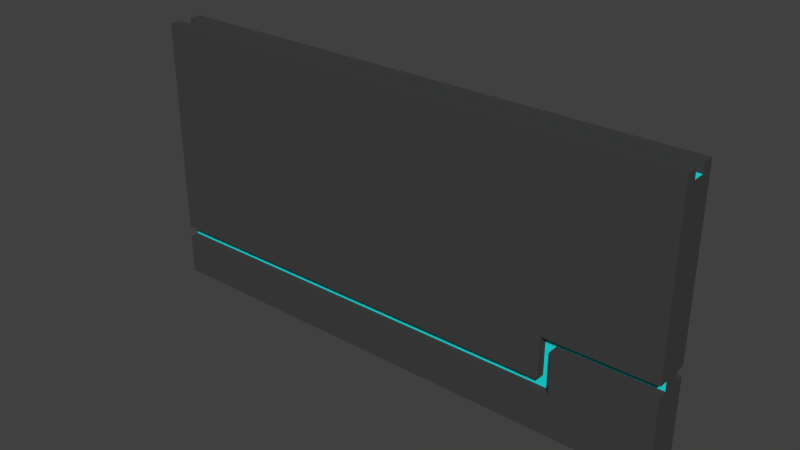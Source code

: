 # Source: simpleWall.blend  (saved by Blender 2.75.0; exported with 4.5.12 LTS)
import bpy
from mathutils import Matrix  # noqa: F401  (used for matrix-valued properties, if any)

bpy.ops.wm.read_factory_settings(use_empty=True)
scene = bpy.context.scene
scene.name = 'Scene'

# ---- collections
col_collection_1 = bpy.data.collections.new('Collection 1'); scene.collection.children.link(col_collection_1)

# ---- materials (node trees are filled in below, after node groups)
mat_simplewallbase = bpy.data.materials.new('SimpleWallBase')
mat_simplewallbase.alpha_threshold = 0.0
mat_simplewallbase.use_transparent_shadow = False
mat_simplewallbase.diffuse_color = (0.05497, 0.05497, 0.05497, 1.0)
mat_simplewallbase.roughness = 0.5
mat_simplewallbase.line_color = (0.0, 0.0, 0.0, 1.0)
mat_simlpewalllights = bpy.data.materials.new('SimlpeWallLights')
mat_simlpewalllights.alpha_threshold = 0.0
mat_simlpewalllights.use_transparent_shadow = False
mat_simlpewalllights.diffuse_color = (0.01357, 0.8, 0.8, 1.0)
mat_simlpewalllights.roughness = 0.5

# ---- material node trees

# ---- world
world_world = bpy.data.worlds.new('World'); scene.world = world_world
world_world.color = (0.05088, 0.05088, 0.05088)
world_world.use_sun_shadow = False
world_world.sun_shadow_jitter_overblur = 0.0
world_world.cycles.sampling_method = 'MANUAL'
world_world.cycles.sample_map_resolution = 256

# ---- meshes
me_cube = bpy.data.meshes.new('Cube')
me_cube.from_pydata([(3.0, 0.2, 0.0), (3.0, -0.2, 0.0), (-3.0, -0.2, 0.0), (-3.0, 0.2, 0.0), (3.0, 0.2, 3.0), (3.0, -0.2, 3.0), (-3.0, -0.2, 3.0), (-3.0, 0.2, 3.0), (3.0, 0.2, 0.45), (3.0, -0.2, 0.45), (-3.0, -0.2, 0.45), (-3.0, 0.2, 0.45), (3.0, 0.2, 0.5775), (3.0, -0.2, 0.5775), (-3.0, -0.2, 0.5775), (-3.0, 0.2, 0.5775), (1.8, 0.2, 0.0), (1.8, -0.2, 0.0), (1.8, 0.2, 3.0), (1.8, -0.2, 3.0), (1.8, 0.2, 0.45), (1.8, -0.2, 0.45), (1.8, 0.2, 0.5775), (1.8, -0.2, 0.5775), (1.92, 0.2, 0.0), (1.92, -0.2, 0.0), (1.92, 0.2, 3.0), (1.92, -0.2, 3.0), (1.92, 0.2, 0.45), (1.92, -0.2, 0.45), (1.92, 0.2, 0.5775), (1.92, -0.2, 0.5775), (3.0, 0.2, 0.9409), (3.0, -0.2, 0.9409), (-3.0, -0.2, 0.9409), (-3.0, 0.2, 0.9409), (1.8, 0.2, 0.9409), (1.8, -0.2, 0.9409), (1.92, -0.2, 0.9409), (1.92, 0.2, 0.9409), (3.0, 0.2, 1.044), (3.0, -0.2, 1.044), (-3.0, -0.2, 1.044), (-3.0, 0.2, 1.044), (1.8, 0.2, 1.044), (1.92, 0.2, 1.044), (1.8, -0.2, 1.044), (1.92, -0.2, 1.044), (1.8, -0.1, 0.45), (-3.0, -0.1, 0.45), (-3.0, -0.1, 0.5775), (1.8, -0.1, 0.5775), (1.92, -0.1, 0.45), (1.92, -0.1, 0.5775), (1.8, -0.1, 0.9409), (1.92, -0.1, 0.9409), (1.8, -0.1, 1.044), (1.92, -0.1, 1.044), (3.0, -0.1, 0.9409), (3.0, -0.1, 1.044), (1.8, 0.1, 0.45), (-3.0, 0.1, 0.45), (-3.0, 0.1, 0.5775), (1.8, 0.1, 0.5775), (1.92, 0.1, 0.45), (1.92, 0.1, 0.5775), (1.8, 0.1, 0.9409), (1.92, 0.1, 0.9409), (3.0, 0.1, 0.9409), (3.0, 0.1, 1.044), (1.8, 0.1, 1.044), (1.92, 0.1, 1.044), (3.0, 0.06667, 3.0), (3.0, -0.06667, 3.0), (-3.0, -0.06667, 3.0), (-3.0, 0.06667, 3.0), (1.8, 0.06667, 3.0), (1.8, -0.06667, 3.0), (1.92, 0.06667, 3.0), (1.92, -0.06667, 3.0), (-3.0, -0.06667, 0.9409), (-3.0, 0.06667, 0.9409), (-3.0, -0.06667, 1.044), (-3.0, 0.06667, 1.044), (3.0, 0.06667, 2.9), (3.0, -0.06667, 2.9), (-3.0, -0.06667, 2.9), (-3.0, 0.06667, 2.9), (1.8, 0.06667, 2.9), (1.8, -0.06667, 2.9), (1.92, 0.06667, 2.9), (1.92, -0.06667, 2.9)], [], [(16, 17, 2, 3), (77, 74, 6, 19), (46, 19, 6, 42), (83, 75, 7, 43), (20, 16, 3, 11), (44, 45, 71, 70), (11, 3, 61), (17, 21, 10, 2), (0, 8, 9, 1), (36, 22, 15, 35), (47, 46, 56, 57), (8, 12, 13, 9), (21, 29, 52, 48), (22, 36, 66, 63), (25, 29, 21, 17), (61, 49, 50, 62), (28, 24, 16, 20), (47, 27, 19, 46), (79, 77, 19, 27), (24, 25, 17, 16), (0, 1, 25, 24), (73, 79, 27, 5), (41, 5, 27, 47), (8, 0, 24, 28), (12, 8, 28, 30), (1, 9, 29, 25), (32, 12, 30, 39), (9, 13, 31, 29), (20, 11, 61, 60), (13, 33, 38, 31), (23, 14, 50, 51), (39, 30, 65, 67), (44, 36, 35, 43), (35, 15, 62, 81), (23, 37, 34, 14), (33, 13, 58), (18, 44, 43, 7), (26, 45, 44, 18), (4, 40, 45, 26), (73, 41, 59, 85), (41, 47, 57, 59), (81, 83, 43, 35), (37, 46, 42, 34), (34, 42, 82, 80), (48, 51, 50, 49), (52, 53, 51, 48), (53, 55, 54, 51), (58, 59, 57, 55), (55, 57, 56, 54), (31, 38, 55, 53), (37, 23, 51, 54), (46, 37, 54, 56), (38, 33, 58, 55), (10, 21, 48, 49), (29, 31, 53, 52), (63, 60, 61, 62), (67, 65, 63, 66), (65, 64, 60, 63), (69, 68, 67, 71), (71, 67, 66, 70), (32, 39, 67, 68), (15, 22, 63, 62), (45, 40, 69, 71), (80, 82, 83, 81), (28, 20, 60, 64), (30, 28, 64, 65), (36, 44, 70, 66), (62, 50, 80, 81), (50, 14, 34, 80), (4, 26, 78, 72), (77, 79, 91, 89), (26, 18, 76, 78), (84, 85, 59, 69), (42, 6, 74, 82), (59, 58, 68, 69), (5, 41, 73), (18, 7, 75, 76), (74, 77, 89, 86), (84, 90, 91, 85), (90, 88, 89, 91), (88, 87, 86, 89), (79, 73, 85, 91), (76, 75, 87, 88), (83, 82, 86, 87), (78, 76, 88, 90), (72, 78, 90, 84), (3, 2, 49, 61), (10, 49, 2), (13, 12, 68, 58), (32, 68, 12), (72, 84, 69, 40), (4, 72, 40)])
me_cube.polygons.foreach_set('material_index', [0, 0, 0, 0, 0, 0, 0, 0, 0, 0, 0, 0, 0, 0, 0, 0, 0, 0, 0, 0, 0, 0, 0, 0, 0, 0, 0, 0, 0, 0, 0, 0, 0, 0, 0, 0, 0, 0, 0, 0, 0, 0, 0, 0, 1, 1, 1, 1, 1, 0, 0, 0, 0, 0, 0, 1, 1, 1, 1, 1, 0, 0, 0, 0, 0, 0, 0, 0, 0, 0, 0, 0, 0, 0, 0, 0, 0, 0, 1, 1, 1, 0, 0, 0, 0, 0, 0, 0, 0, 0, 0, 0])
_uv = me_cube.uv_layers.new(name='UVMap')
_uv.uv.foreach_set('vector', [0.6242, 0.6436, 0.6242, 0.6744, 0.2542, 0.6744, 0.2542, 0.6436, 0.408, 0.2929, 0.03394, 0.2891, 0.03404, 0.2787, 0.4082, 0.2826, 0.4088, 0.1201, 0.4082, 0.2826, 0.03404, 0.2787, 0.03392, 0.1269, 0.1738, 0.6539, 0.02298, 0.6539, 0.02298, 0.6436, 0.1738, 0.6436, 0.4022, 0.548, 0.4031, 0.5857, 0.02298, 0.5659, 0.02483, 0.5303, 0.4146, 0.4921, 0.4249, 0.4897, 0.4261, 0.4977, 0.4192, 0.4979, 0.2195, 0.6436, 0.2542, 0.6436, 0.2195, 0.6513, 0.401, 0.02744, 0.4, 0.06374, 0.0331, 0.07021, 0.03227, 0.03566, 0.7167, 0.6436, 0.7514, 0.6436, 0.7514, 0.6744, 0.7167, 0.6744, 0.4112, 0.4996, 0.398, 0.522, 0.02627, 0.502, 0.02926, 0.4637, 0.4194, 0.1214, 0.4088, 0.1201, 0.4132, 0.1136, 0.4205, 0.114, 0.7514, 0.6436, 0.7612, 0.6436, 0.7612, 0.6744, 0.7514, 0.6744, 0.4, 0.06374, 0.4106, 0.06518, 0.4062, 0.07178, 0.3989, 0.07118, 0.398, 0.522, 0.4112, 0.4996, 0.4165, 0.5028, 0.4026, 0.5297, 0.4094, 0.02737, 0.4106, 0.06518, 0.4, 0.06374, 0.401, 0.02744, 0.2195, 0.6513, 0.2195, 0.6667, 0.2097, 0.6667, 0.2097, 0.6513, 0.4128, 0.5459, 0.4134, 0.5856, 0.4031, 0.5857, 0.4022, 0.548, 0.4194, 0.1214, 0.4169, 0.2826, 0.4082, 0.2826, 0.4088, 0.1201, 0.4172, 0.2928, 0.408, 0.2929, 0.4082, 0.2826, 0.4169, 0.2826, 0.6334, 0.6436, 0.6334, 0.6744, 0.6242, 0.6744, 0.6242, 0.6436, 0.7167, 0.6436, 0.7167, 0.6744, 0.6334, 0.6744, 0.6334, 0.6436, 0.5027, 0.2911, 0.4172, 0.2928, 0.4169, 0.2826, 0.5025, 0.2805, 0.5029, 0.1207, 0.5025, 0.2805, 0.4169, 0.2826, 0.4194, 0.1214, 0.5057, 0.5633, 0.5012, 0.5951, 0.4134, 0.5856, 0.4128, 0.5459, 0.5078, 0.5525, 0.5057, 0.5633, 0.4128, 0.5459, 0.4173, 0.5365, 0.4991, 0.02298, 0.5009, 0.06036, 0.4106, 0.06518, 0.4094, 0.02737, 0.5124, 0.5142, 0.5078, 0.5525, 0.4173, 0.5365, 0.4303, 0.5137, 0.5009, 0.06036, 0.5015, 0.06901, 0.4161, 0.07584, 0.4106, 0.06518, 0.4022, 0.548, 0.02483, 0.5303, 0.02522, 0.5224, 0.4014, 0.5399, 0.5015, 0.06901, 0.5027, 0.1001, 0.4245, 0.0992, 0.4161, 0.07584, 0.3951, 0.08806, 0.03346, 0.09185, 0.03338, 0.08571, 0.3996, 0.08087, 0.4303, 0.5137, 0.4173, 0.5365, 0.4118, 0.5334, 0.4255, 0.5063, 0.4146, 0.4921, 0.4112, 0.4996, 0.02926, 0.4637, 0.03003, 0.4555, 0.1817, 0.6436, 0.2097, 0.6436, 0.2097, 0.6513, 0.1817, 0.6539, 0.3951, 0.08806, 0.404, 0.1115, 0.03379, 0.1205, 0.03346, 0.09185, 0.7892, 0.6744, 0.7612, 0.6744, 0.7892, 0.6667, 0.4079, 0.3297, 0.4146, 0.4921, 0.03003, 0.4555, 0.03362, 0.3255, 0.4176, 0.3296, 0.4249, 0.4897, 0.4146, 0.4921, 0.4079, 0.3297, 0.5036, 0.328, 0.5121, 0.4874, 0.4249, 0.4897, 0.4176, 0.3296, 0.977, 0.6646, 0.7971, 0.6744, 0.7971, 0.6667, 0.9402, 0.6641, 0.5029, 0.1207, 0.4194, 0.1214, 0.4205, 0.114, 0.5027, 0.113, 0.1817, 0.6539, 0.1738, 0.6539, 0.1738, 0.6436, 0.1817, 0.6436, 0.404, 0.1115, 0.4088, 0.1201, 0.03392, 0.1269, 0.03379, 0.1205, 0.1817, 0.6744, 0.1738, 0.6744, 0.1738, 0.6641, 0.1817, 0.6641, 0.3989, 0.07118, 0.3996, 0.08087, 0.03338, 0.08571, 0.03325, 0.07786, 0.4062, 0.07178, 0.4081, 0.07937, 0.3996, 0.08087, 0.3989, 0.07118, 0.4081, 0.07937, 0.4199, 0.1062, 0.4116, 0.1076, 0.3996, 0.08087, 0.5027, 0.1065, 0.5027, 0.113, 0.4205, 0.114, 0.4199, 0.1062, 0.4199, 0.1062, 0.4205, 0.114, 0.4132, 0.1136, 0.4116, 0.1076, 0.4161, 0.07584, 0.4245, 0.0992, 0.4199, 0.1062, 0.4081, 0.07937, 0.404, 0.1115, 0.3951, 0.08806, 0.3996, 0.08087, 0.4116, 0.1076, 0.4088, 0.1201, 0.404, 0.1115, 0.4116, 0.1076, 0.4132, 0.1136, 0.4245, 0.0992, 0.5027, 0.1001, 0.5027, 0.1065, 0.4199, 0.1062, 0.0331, 0.07021, 0.4, 0.06374, 0.3989, 0.07118, 0.03325, 0.07786, 0.4106, 0.06518, 0.4161, 0.07584, 0.4081, 0.07937, 0.4062, 0.07178, 0.4026, 0.5297, 0.4014, 0.5399, 0.02522, 0.5224, 0.02572, 0.5124, 0.4255, 0.5063, 0.4118, 0.5334, 0.4026, 0.5297, 0.4165, 0.5028, 0.4118, 0.5334, 0.4082, 0.5398, 0.4014, 0.5399, 0.4026, 0.5297, 0.5123, 0.4955, 0.5124, 0.5038, 0.4255, 0.5063, 0.4261, 0.4977, 0.4261, 0.4977, 0.4255, 0.5063, 0.4165, 0.5028, 0.4192, 0.4979, 0.5124, 0.5142, 0.4303, 0.5137, 0.4255, 0.5063, 0.5124, 0.5038, 0.02627, 0.502, 0.398, 0.522, 0.4026, 0.5297, 0.02572, 0.5124, 0.4249, 0.4897, 0.5121, 0.4874, 0.5123, 0.4955, 0.4261, 0.4977, 0.1817, 0.6641, 0.1738, 0.6641, 0.1738, 0.6539, 0.1817, 0.6539, 0.4128, 0.5459, 0.4022, 0.548, 0.4014, 0.5399, 0.4082, 0.5398, 0.4173, 0.5365, 0.4128, 0.5459, 0.4082, 0.5398, 0.4118, 0.5334, 0.4112, 0.4996, 0.4146, 0.4921, 0.4192, 0.4979, 0.4165, 0.5028, 0.2097, 0.6513, 0.2097, 0.6667, 0.1817, 0.6641, 0.1817, 0.6539, 0.2097, 0.6667, 0.2097, 0.6744, 0.1817, 0.6744, 0.1817, 0.6641, 0.5036, 0.328, 0.4176, 0.3296, 0.4175, 0.319, 0.5034, 0.3175, 0.408, 0.2929, 0.4172, 0.2928, 0.4173, 0.3006, 0.408, 0.3007, 0.4176, 0.3296, 0.4079, 0.3297, 0.4079, 0.3191, 0.4175, 0.319, 0.9402, 0.6539, 0.9402, 0.6641, 0.7971, 0.6667, 0.7971, 0.6513, 0.1738, 0.6744, 0.02298, 0.6744, 0.02298, 0.6641, 0.1738, 0.6641, 0.7971, 0.6667, 0.7892, 0.6667, 0.7892, 0.6513, 0.7971, 0.6513, 0.9768, 0.6769, 0.7971, 0.6744, 0.977, 0.6646, 0.4079, 0.3297, 0.03362, 0.3255, 0.03371, 0.3151, 0.4079, 0.3191, 0.03394, 0.2891, 0.408, 0.2929, 0.408, 0.3007, 0.03387, 0.2969, 0.5032, 0.3095, 0.4174, 0.3111, 0.4173, 0.3006, 0.5029, 0.299, 0.4174, 0.3111, 0.408, 0.3112, 0.408, 0.3007, 0.4173, 0.3006, 0.408, 0.3112, 0.03378, 0.3073, 0.03387, 0.2969, 0.408, 0.3007, 0.4172, 0.2928, 0.5027, 0.2911, 0.5029, 0.299, 0.4173, 0.3006, 0.4079, 0.3191, 0.03371, 0.3151, 0.03378, 0.3073, 0.408, 0.3112, 0.1738, 0.6539, 0.1738, 0.6641, 0.03069, 0.6641, 0.03069, 0.6539, 0.4175, 0.319, 0.4079, 0.3191, 0.408, 0.3112, 0.4174, 0.3111, 0.5034, 0.3175, 0.4175, 0.319, 0.4174, 0.3111, 0.5032, 0.3095, 0.2542, 0.6436, 0.2542, 0.6744, 0.2195, 0.6667, 0.2195, 0.6513, 0.2195, 0.6744, 0.2195, 0.6667, 0.2542, 0.6744, 0.7612, 0.6744, 0.7612, 0.6436, 0.7892, 0.6513, 0.7892, 0.6667, 0.7892, 0.6436, 0.7892, 0.6513, 0.7612, 0.6436, 0.977, 0.6533, 0.9402, 0.6539, 0.7971, 0.6513, 0.7971, 0.6436, 0.9768, 0.6411, 0.977, 0.6533, 0.7971, 0.6436])
me_cube.materials.append(mat_simplewallbase)
me_cube.materials.append(mat_simlpewalllights)
me_cube.use_remesh_preserve_volume = False
me_cube.use_remesh_preserve_attributes = False
me_cube.use_mirror_vertex_groups = False
me_cube.update()

# ---- objects
ob_cube = bpy.data.objects.new('Cube', me_cube)

# ---- transforms, parenting, visibility, modifiers, constraints
ob_cube.location = (0.0, 0.0, 0.0)
ob_cube.lock_rotations_4d = False
ob_cube.empty_display_type = 'ARROWS'
ob_cube.lineart.crease_threshold = 0.0

# ---- collection membership
col_collection_1.objects.link(ob_cube)

# ---- scene / render settings (as saved in the file)
scene.frame_start = 1; scene.frame_end = 250; scene.frame_set(1)
scene.render.engine = 'BLENDER_EEVEE_NEXT'
scene.render.resolution_percentage = 50
scene.render.dither_intensity = 0.0
scene.cycles.use_denoising = False
scene.cycles.samples = 10
scene.cycles.sampling_pattern = 'TABULATED_SOBOL'
scene.cycles.light_sampling_threshold = 0.0
scene.cycles.use_adaptive_sampling = False
scene.cycles.use_light_tree = False
scene.cycles.blur_glossy = 0.0
scene.cycles.pixel_filter_type = 'GAUSSIAN'
scene.cycles.sample_clamp_indirect = 0.0
scene.view_settings.view_transform = 'Standard'
bpy.context.view_layer.update()

# ---- added for rendering (the .blend has no active camera and no usable light): camera, sun
cam_auto = bpy.data.cameras.new('AutoCamera')
cam_auto.lens = 50.0
cam_auto.sensor_width = 36.0
cam_auto.clip_end = 1000.0
ob_auto_camera = bpy.data.objects.new('AutoCamera', cam_auto)
scene.collection.objects.link(ob_auto_camera)
ob_auto_camera.location = (6.21762, -7.46114, 6.4741)
ob_auto_camera.rotation_euler = (1.09748, -7.21219e-08, 0.694738)
scene.camera = ob_auto_camera
light_auto_sun = bpy.data.lights.new('AutoSun', 'SUN')
light_auto_sun.energy = 3.0
light_auto_sun.angle = 0.0523599
ob_auto_sun = bpy.data.objects.new('AutoSun', light_auto_sun)
scene.collection.objects.link(ob_auto_sun)
ob_auto_sun.rotation_euler = (0.872665, 0.174533, 0.523599)
bpy.context.view_layer.update()
